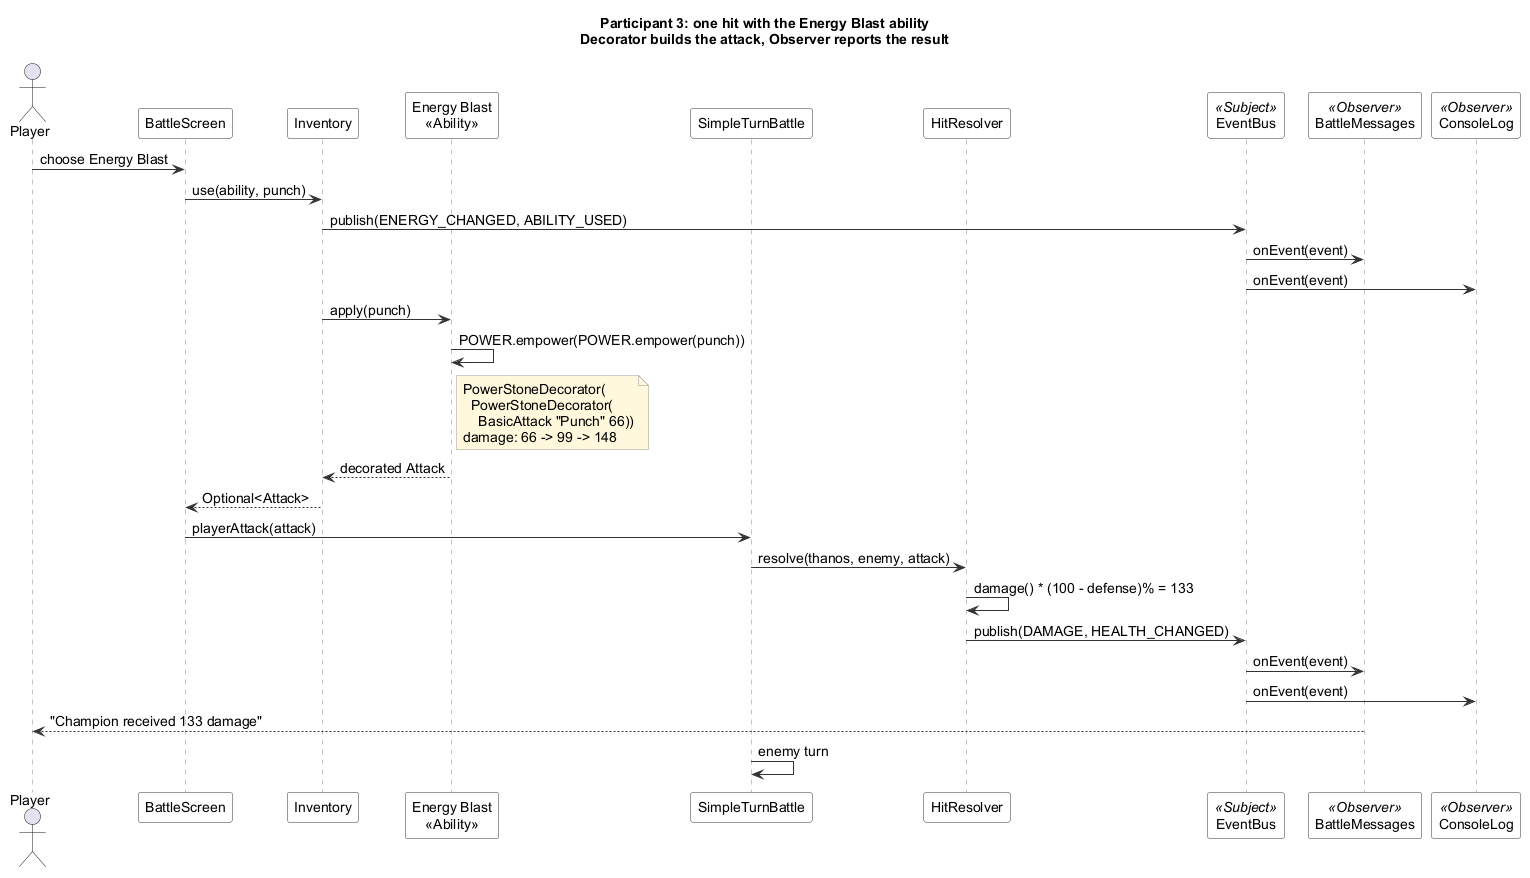

The diagram above was rendered by PlantUML. Its source (embedded in the PNG):
@startuml hit-sequence
!include style.iuml
skinparam ParticipantBackgroundColor #FFFFFF
skinparam ParticipantBorderColor #333333
skinparam SequenceLifeLineBorderColor #888888

title Participant 3: one hit with the Energy Blast ability\nDecorator builds the attack, Observer reports the result

actor Player
participant BattleScreen
participant Inventory
participant "Energy Blast\n<<Ability>>" as Ability
participant SimpleTurnBattle
participant HitResolver
participant EventBus <<Subject>>
participant BattleMessages <<Observer>>
participant ConsoleLog <<Observer>>

Player -> BattleScreen : choose Energy Blast
BattleScreen -> Inventory : use(ability, punch)
Inventory -> EventBus : publish(ENERGY_CHANGED, ABILITY_USED)
EventBus -> BattleMessages : onEvent(event)
EventBus -> ConsoleLog : onEvent(event)
Inventory -> Ability : apply(punch)
Ability -> Ability : POWER.empower(POWER.empower(punch))
note right of Ability
  PowerStoneDecorator(
    PowerStoneDecorator(
      BasicAttack "Punch" 66))
  damage: 66 -> 99 -> 148
end note
Ability --> Inventory : decorated Attack
Inventory --> BattleScreen : Optional<Attack>
BattleScreen -> SimpleTurnBattle : playerAttack(attack)
SimpleTurnBattle -> HitResolver : resolve(thanos, enemy, attack)
HitResolver -> HitResolver : damage() * (100 - defense)% = 133
HitResolver -> EventBus : publish(DAMAGE, HEALTH_CHANGED)
EventBus -> BattleMessages : onEvent(event)
EventBus -> ConsoleLog : onEvent(event)
BattleMessages --> Player : "Champion received 133 damage"
SimpleTurnBattle -> SimpleTurnBattle : enemy turn
@enduml